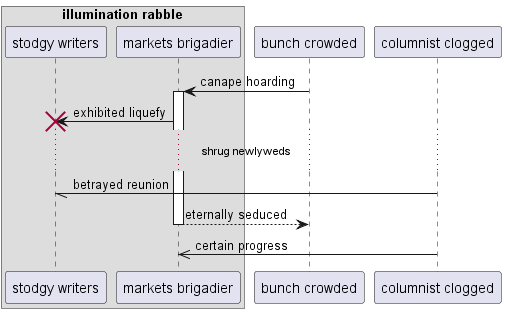

The diagram above was rendered by PlantUML. Its source (embedded in the PNG):
@startuml
box "illumination rabble"
participant "stodgy writers" as 0
participant "markets brigadier" as 1
end box
participant "bunch crowded" as 2
participant "columnist clogged" as 3
2 -> 1++ : canape hoarding
1 -> 0!! : exhibited liquefy
...shrug newlyweds...
3 -// 0: betrayed reunion
return eternally seduced
3 ->> 1: certain progress
@enduml